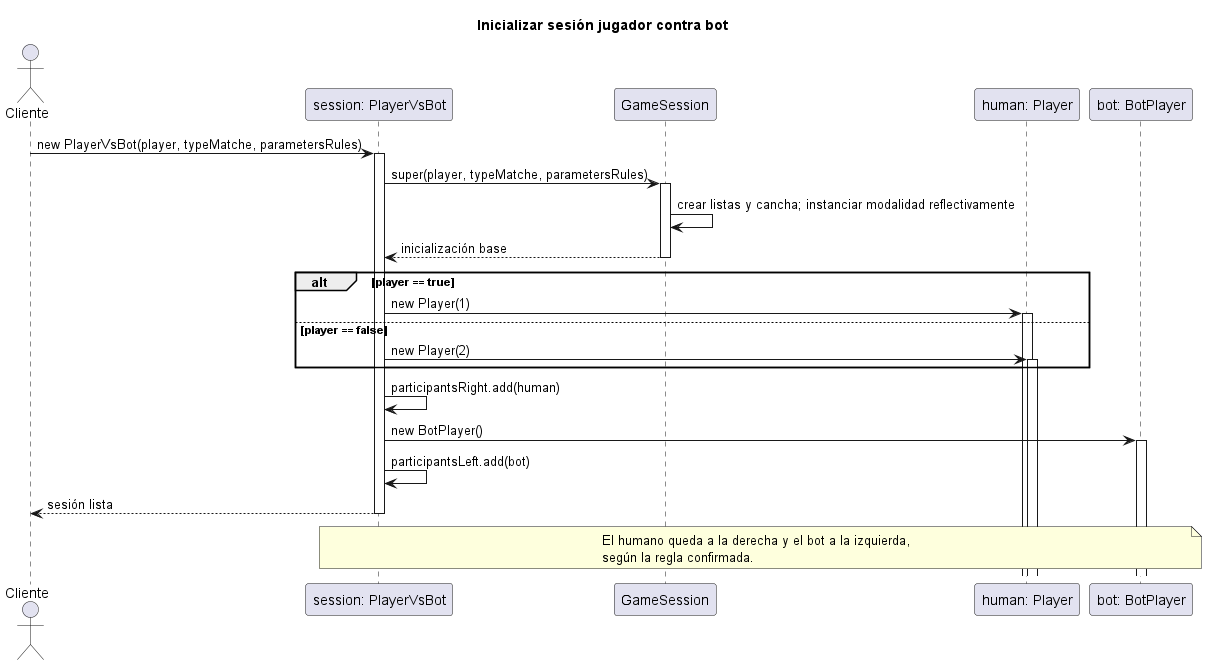

The diagram above was rendered by PlantUML. Its source (embedded in the PNG):
@startuml
title Inicializar sesión jugador contra bot
actor Cliente
participant "session: PlayerVsBot" as S
participant "GameSession" as Base
participant "human: Player" as P
participant "bot: BotPlayer" as B

Cliente -> S ++: new PlayerVsBot(player, typeMatche, parametersRules)
S -> Base ++: super(player, typeMatche, parametersRules)
Base -> Base: crear listas y cancha; instanciar modalidad reflectivamente
Base --> S --: inicialización base
alt player == true
  S -> P ++: new Player(1)
else player == false
  S -> P ++: new Player(2)
end
S -> S: participantsRight.add(human)
S -> B ++: new BotPlayer()
S -> S: participantsLeft.add(bot)
S --> Cliente --: sesión lista
note over S,B
  El humano queda a la derecha y el bot a la izquierda,
  según la regla confirmada.
end note
@enduml